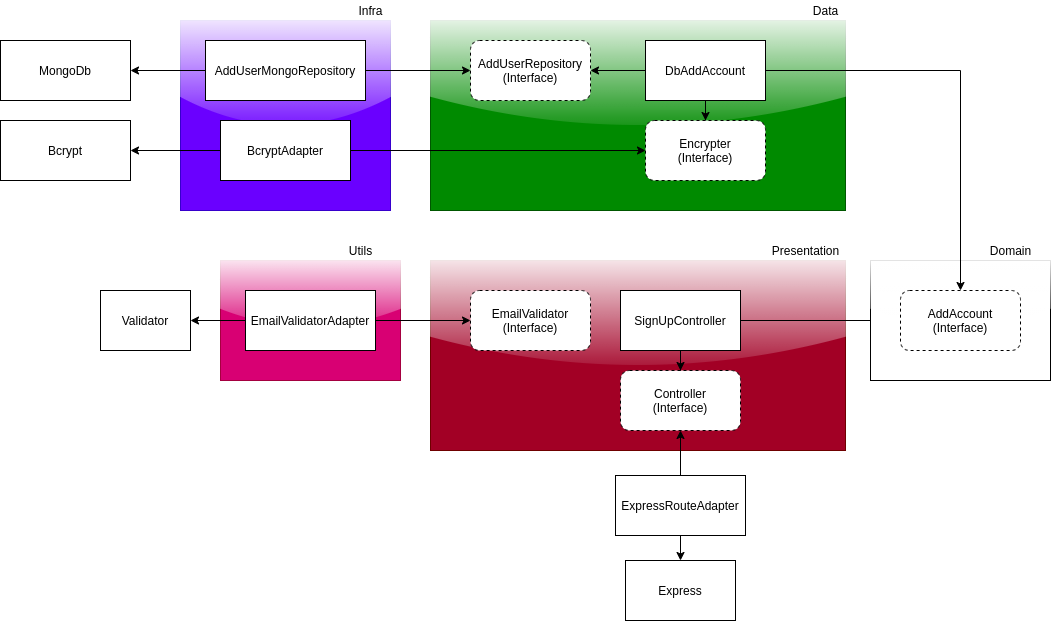

The diagram above was exported from draw.io. Its source (the exported page's mxGraphModel, read from the mxfile embedded in the PNG):
<mxGraphModel dx="1769" dy="449" grid="1" gridSize="10" guides="1" tooltips="1" connect="1" arrows="1" fold="1" page="1" pageScale="1" pageWidth="827" pageHeight="1169" math="0" shadow="0">
  <root>
    <mxCell id="0" />
    <mxCell id="1" parent="0" />
    <mxCell id="IqTQHMx9glBCEDFTo64m-7" value="" style="rounded=0;whiteSpace=wrap;html=1;sketch=0;shadow=0;glass=1;fillColor=#a20025;strokeColor=#6F0000;fontColor=#ffffff;" parent="1" vertex="1">
      <mxGeometry x="160" y="310" width="415" height="190" as="geometry" />
    </mxCell>
    <mxCell id="IqTQHMx9glBCEDFTo64m-24" style="edgeStyle=orthogonalEdgeStyle;rounded=0;orthogonalLoop=1;jettySize=auto;html=1;" parent="1" source="IqTQHMx9glBCEDFTo64m-1" target="IqTQHMx9glBCEDFTo64m-22" edge="1">
      <mxGeometry relative="1" as="geometry" />
    </mxCell>
    <mxCell id="IqTQHMx9glBCEDFTo64m-1" value="SignUpController" style="rounded=0;whiteSpace=wrap;html=1;" parent="1" vertex="1">
      <mxGeometry x="350" y="340" width="120" height="60" as="geometry" />
    </mxCell>
    <mxCell id="IqTQHMx9glBCEDFTo64m-2" value="Controller&lt;br&gt;(Interface)" style="rounded=1;whiteSpace=wrap;html=1;dashed=1;" parent="1" vertex="1">
      <mxGeometry x="350" y="420" width="120" height="60" as="geometry" />
    </mxCell>
    <mxCell id="IqTQHMx9glBCEDFTo64m-11" style="edgeStyle=orthogonalEdgeStyle;rounded=0;orthogonalLoop=1;jettySize=auto;html=1;exitX=0.5;exitY=0;exitDx=0;exitDy=0;" parent="1" source="IqTQHMx9glBCEDFTo64m-3" target="IqTQHMx9glBCEDFTo64m-2" edge="1">
      <mxGeometry relative="1" as="geometry" />
    </mxCell>
    <mxCell id="IqTQHMx9glBCEDFTo64m-12" style="edgeStyle=orthogonalEdgeStyle;rounded=0;orthogonalLoop=1;jettySize=auto;html=1;exitX=0.5;exitY=1;exitDx=0;exitDy=0;entryX=0.5;entryY=0;entryDx=0;entryDy=0;" parent="1" source="IqTQHMx9glBCEDFTo64m-3" target="IqTQHMx9glBCEDFTo64m-4" edge="1">
      <mxGeometry relative="1" as="geometry" />
    </mxCell>
    <mxCell id="IqTQHMx9glBCEDFTo64m-3" value="ExpressRouteAdapter" style="rounded=0;whiteSpace=wrap;html=1;" parent="1" vertex="1">
      <mxGeometry x="345" y="525" width="130" height="60" as="geometry" />
    </mxCell>
    <mxCell id="IqTQHMx9glBCEDFTo64m-4" value="Express" style="rounded=0;whiteSpace=wrap;html=1;" parent="1" vertex="1">
      <mxGeometry x="355" y="610" width="110" height="60" as="geometry" />
    </mxCell>
    <mxCell id="IqTQHMx9glBCEDFTo64m-8" value="Presentation" style="text;html=1;align=center;verticalAlign=middle;resizable=0;points=[];autosize=1;strokeColor=none;fillColor=none;" parent="1" vertex="1">
      <mxGeometry x="495" y="290" width="80" height="20" as="geometry" />
    </mxCell>
    <mxCell id="IqTQHMx9glBCEDFTo64m-10" style="edgeStyle=orthogonalEdgeStyle;rounded=0;orthogonalLoop=1;jettySize=auto;html=1;exitX=0.5;exitY=1;exitDx=0;exitDy=0;" parent="1" source="IqTQHMx9glBCEDFTo64m-1" target="IqTQHMx9glBCEDFTo64m-2" edge="1">
      <mxGeometry relative="1" as="geometry" />
    </mxCell>
    <mxCell id="IqTQHMx9glBCEDFTo64m-13" value="EmailValidator&lt;br&gt;(Interface)" style="rounded=1;whiteSpace=wrap;html=1;dashed=1;" parent="1" vertex="1">
      <mxGeometry x="200" y="340" width="120" height="60" as="geometry" />
    </mxCell>
    <mxCell id="IqTQHMx9glBCEDFTo64m-14" value="" style="rounded=0;whiteSpace=wrap;html=1;shadow=0;glass=1;sketch=0;fillColor=#d80073;strokeColor=#A50040;fontColor=#ffffff;" parent="1" vertex="1">
      <mxGeometry x="-50" y="310" width="180" height="120" as="geometry" />
    </mxCell>
    <mxCell id="IqTQHMx9glBCEDFTo64m-18" style="edgeStyle=orthogonalEdgeStyle;rounded=0;orthogonalLoop=1;jettySize=auto;html=1;" parent="1" source="IqTQHMx9glBCEDFTo64m-16" target="IqTQHMx9glBCEDFTo64m-13" edge="1">
      <mxGeometry relative="1" as="geometry" />
    </mxCell>
    <mxCell id="IqTQHMx9glBCEDFTo64m-19" style="edgeStyle=orthogonalEdgeStyle;rounded=0;orthogonalLoop=1;jettySize=auto;html=1;" parent="1" source="IqTQHMx9glBCEDFTo64m-16" target="IqTQHMx9glBCEDFTo64m-17" edge="1">
      <mxGeometry relative="1" as="geometry" />
    </mxCell>
    <mxCell id="IqTQHMx9glBCEDFTo64m-16" value="EmailValidatorAdapter" style="rounded=0;whiteSpace=wrap;html=1;" parent="1" vertex="1">
      <mxGeometry x="-25" y="340" width="130" height="60" as="geometry" />
    </mxCell>
    <mxCell id="IqTQHMx9glBCEDFTo64m-17" value="Validator" style="rounded=0;whiteSpace=wrap;html=1;" parent="1" vertex="1">
      <mxGeometry x="-170" y="340" width="90" height="60" as="geometry" />
    </mxCell>
    <mxCell id="IqTQHMx9glBCEDFTo64m-20" value="Utils" style="text;html=1;align=center;verticalAlign=middle;resizable=0;points=[];autosize=1;strokeColor=none;fillColor=none;" parent="1" vertex="1">
      <mxGeometry x="70" y="290" width="40" height="20" as="geometry" />
    </mxCell>
    <mxCell id="IqTQHMx9glBCEDFTo64m-21" value="" style="rounded=0;whiteSpace=wrap;html=1;shadow=0;glass=1;sketch=0;" parent="1" vertex="1">
      <mxGeometry x="600" y="310" width="180" height="120" as="geometry" />
    </mxCell>
    <mxCell id="IqTQHMx9glBCEDFTo64m-22" value="AddAccount&lt;br&gt;(Interface)" style="rounded=1;whiteSpace=wrap;html=1;dashed=1;" parent="1" vertex="1">
      <mxGeometry x="630" y="340" width="120" height="60" as="geometry" />
    </mxCell>
    <mxCell id="IqTQHMx9glBCEDFTo64m-23" value="Domain" style="text;html=1;align=center;verticalAlign=middle;resizable=0;points=[];autosize=1;strokeColor=none;fillColor=none;" parent="1" vertex="1">
      <mxGeometry x="710" y="290" width="60" height="20" as="geometry" />
    </mxCell>
    <mxCell id="IqTQHMx9glBCEDFTo64m-25" value="" style="rounded=0;whiteSpace=wrap;html=1;sketch=0;shadow=0;glass=1;fillColor=#008a00;strokeColor=#005700;fontColor=#ffffff;" parent="1" vertex="1">
      <mxGeometry x="160" y="70" width="415" height="190" as="geometry" />
    </mxCell>
    <mxCell id="IqTQHMx9glBCEDFTo64m-27" style="edgeStyle=orthogonalEdgeStyle;rounded=0;orthogonalLoop=1;jettySize=auto;html=1;" parent="1" source="IqTQHMx9glBCEDFTo64m-26" target="IqTQHMx9glBCEDFTo64m-22" edge="1">
      <mxGeometry relative="1" as="geometry" />
    </mxCell>
    <mxCell id="IqTQHMx9glBCEDFTo64m-32" style="edgeStyle=orthogonalEdgeStyle;rounded=0;orthogonalLoop=1;jettySize=auto;html=1;" parent="1" source="IqTQHMx9glBCEDFTo64m-26" target="IqTQHMx9glBCEDFTo64m-31" edge="1">
      <mxGeometry relative="1" as="geometry" />
    </mxCell>
    <mxCell id="IqTQHMx9glBCEDFTo64m-44" style="edgeStyle=orthogonalEdgeStyle;rounded=0;orthogonalLoop=1;jettySize=auto;html=1;" parent="1" source="IqTQHMx9glBCEDFTo64m-26" target="IqTQHMx9glBCEDFTo64m-39" edge="1">
      <mxGeometry relative="1" as="geometry" />
    </mxCell>
    <mxCell id="IqTQHMx9glBCEDFTo64m-26" value="DbAddAccount" style="rounded=0;whiteSpace=wrap;html=1;" parent="1" vertex="1">
      <mxGeometry x="375" y="90" width="120" height="60" as="geometry" />
    </mxCell>
    <mxCell id="IqTQHMx9glBCEDFTo64m-28" value="Data" style="text;html=1;align=center;verticalAlign=middle;resizable=0;points=[];autosize=1;strokeColor=none;fillColor=none;" parent="1" vertex="1">
      <mxGeometry x="535" y="50" width="40" height="20" as="geometry" />
    </mxCell>
    <mxCell id="IqTQHMx9glBCEDFTo64m-29" value="" style="rounded=0;whiteSpace=wrap;html=1;shadow=0;glass=1;sketch=0;fillColor=#6a00ff;strokeColor=#3700CC;fontColor=#ffffff;" parent="1" vertex="1">
      <mxGeometry x="-90" y="70" width="210" height="190" as="geometry" />
    </mxCell>
    <mxCell id="IqTQHMx9glBCEDFTo64m-33" style="edgeStyle=orthogonalEdgeStyle;rounded=0;orthogonalLoop=1;jettySize=auto;html=1;entryX=0;entryY=0.5;entryDx=0;entryDy=0;" parent="1" source="IqTQHMx9glBCEDFTo64m-30" target="IqTQHMx9glBCEDFTo64m-31" edge="1">
      <mxGeometry relative="1" as="geometry" />
    </mxCell>
    <mxCell id="IqTQHMx9glBCEDFTo64m-37" style="edgeStyle=orthogonalEdgeStyle;rounded=0;orthogonalLoop=1;jettySize=auto;html=1;entryX=1;entryY=0.5;entryDx=0;entryDy=0;" parent="1" source="IqTQHMx9glBCEDFTo64m-30" target="IqTQHMx9glBCEDFTo64m-34" edge="1">
      <mxGeometry relative="1" as="geometry" />
    </mxCell>
    <mxCell id="IqTQHMx9glBCEDFTo64m-30" value="BcryptAdapter" style="rounded=0;whiteSpace=wrap;html=1;" parent="1" vertex="1">
      <mxGeometry x="-50" y="170" width="130" height="60" as="geometry" />
    </mxCell>
    <mxCell id="IqTQHMx9glBCEDFTo64m-31" value="Encrypter&lt;br&gt;(Interface)" style="rounded=1;whiteSpace=wrap;html=1;dashed=1;" parent="1" vertex="1">
      <mxGeometry x="375" y="170" width="120" height="60" as="geometry" />
    </mxCell>
    <mxCell id="IqTQHMx9glBCEDFTo64m-34" value="Bcrypt" style="rounded=0;whiteSpace=wrap;html=1;" parent="1" vertex="1">
      <mxGeometry x="-270" y="170" width="130" height="60" as="geometry" />
    </mxCell>
    <mxCell id="IqTQHMx9glBCEDFTo64m-38" value="Infra" style="text;html=1;align=center;verticalAlign=middle;resizable=0;points=[];autosize=1;strokeColor=none;fillColor=none;" parent="1" vertex="1">
      <mxGeometry x="80" y="50" width="40" height="20" as="geometry" />
    </mxCell>
    <mxCell id="IqTQHMx9glBCEDFTo64m-39" value="AddUserRepository&lt;br&gt;(Interface)" style="rounded=1;whiteSpace=wrap;html=1;dashed=1;" parent="1" vertex="1">
      <mxGeometry x="200" y="90" width="120" height="60" as="geometry" />
    </mxCell>
    <mxCell id="IqTQHMx9glBCEDFTo64m-42" style="edgeStyle=orthogonalEdgeStyle;rounded=0;orthogonalLoop=1;jettySize=auto;html=1;entryX=1;entryY=0.5;entryDx=0;entryDy=0;" parent="1" source="IqTQHMx9glBCEDFTo64m-40" target="IqTQHMx9glBCEDFTo64m-41" edge="1">
      <mxGeometry relative="1" as="geometry" />
    </mxCell>
    <mxCell id="IqTQHMx9glBCEDFTo64m-43" style="edgeStyle=orthogonalEdgeStyle;rounded=0;orthogonalLoop=1;jettySize=auto;html=1;" parent="1" source="IqTQHMx9glBCEDFTo64m-40" target="IqTQHMx9glBCEDFTo64m-39" edge="1">
      <mxGeometry relative="1" as="geometry" />
    </mxCell>
    <mxCell id="IqTQHMx9glBCEDFTo64m-40" value="AddUserMongoRepository" style="rounded=0;whiteSpace=wrap;html=1;" parent="1" vertex="1">
      <mxGeometry x="-65" y="90" width="160" height="60" as="geometry" />
    </mxCell>
    <mxCell id="IqTQHMx9glBCEDFTo64m-41" value="MongoDb" style="rounded=0;whiteSpace=wrap;html=1;" parent="1" vertex="1">
      <mxGeometry x="-270" y="90" width="130" height="60" as="geometry" />
    </mxCell>
  </root>
</mxGraphModel>